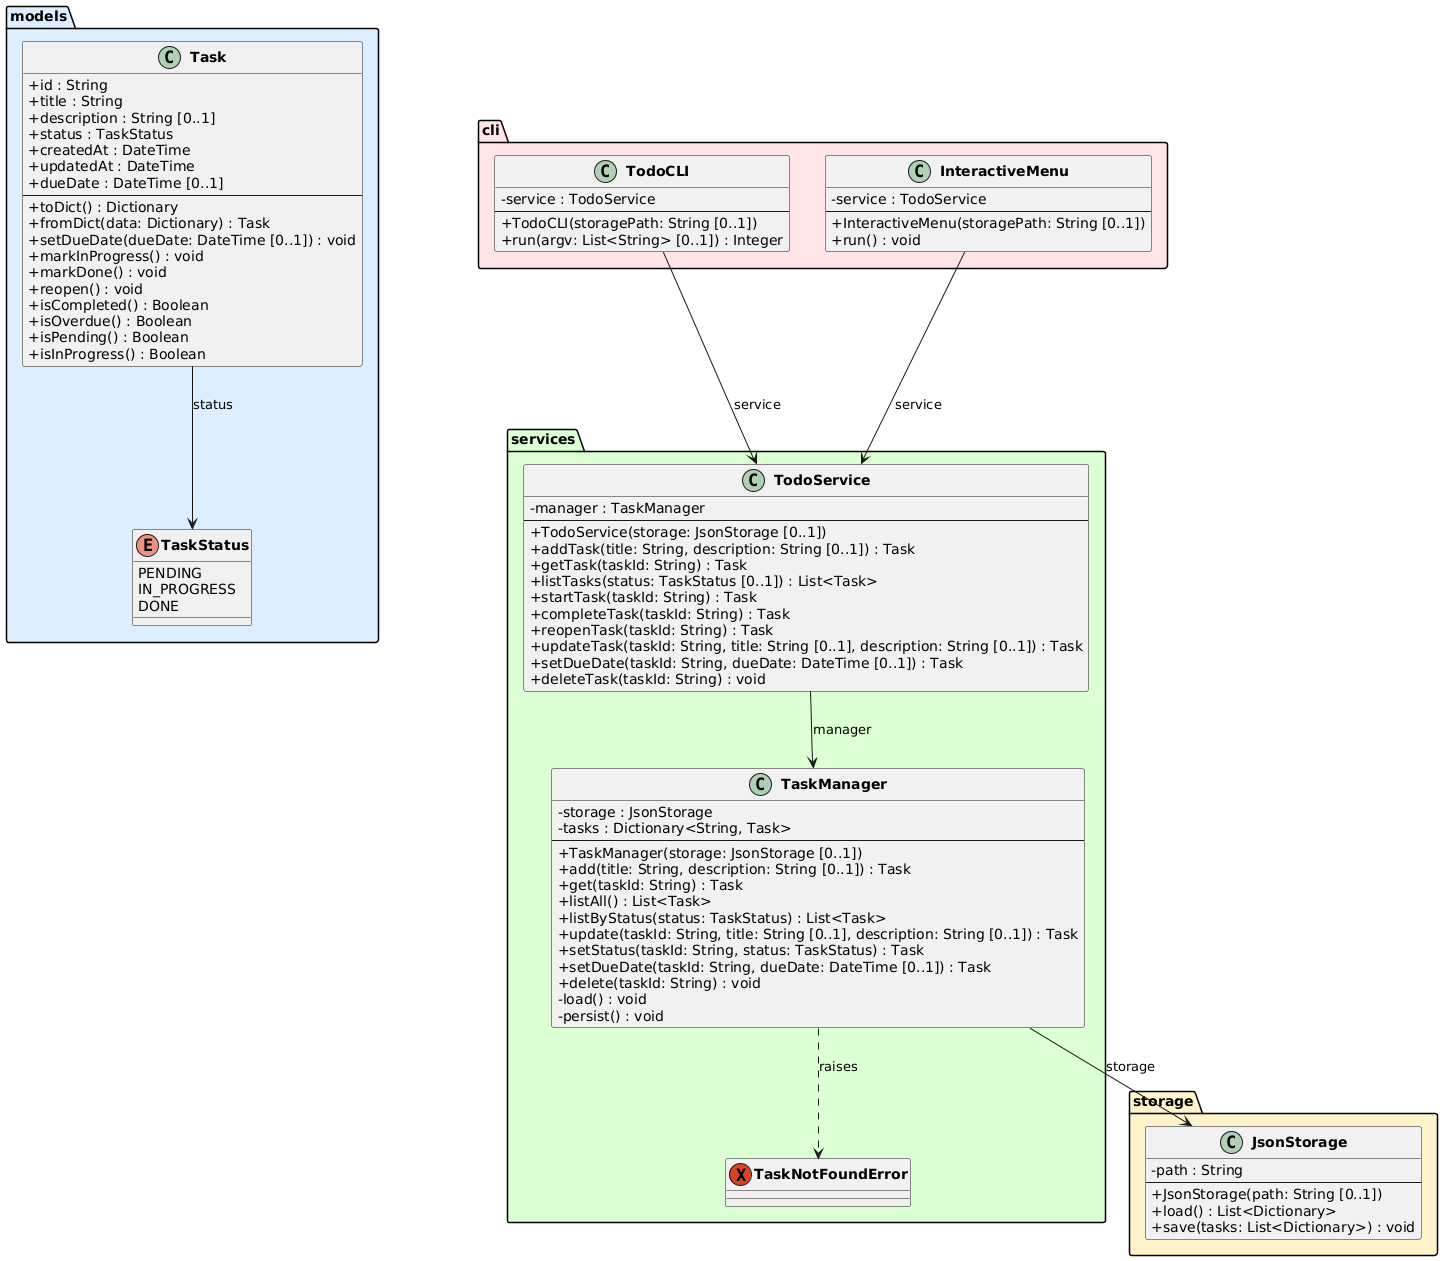

The diagram above was rendered by PlantUML. Its source (embedded in the PNG):
@startuml class_diagram

skinparam classAttributeIconSize 0
skinparam classFontStyle bold

package "models" #DDEEFF {
    enum TaskStatus {
        PENDING
        IN_PROGRESS
        DONE
    }

    class Task {
        +id : String
        +title : String
        +description : String [0..1]
        +status : TaskStatus
        +createdAt : DateTime
        +updatedAt : DateTime
        +dueDate : DateTime [0..1]
        --
        +toDict() : Dictionary
        +fromDict(data: Dictionary) : Task
        +setDueDate(dueDate: DateTime [0..1]) : void
        +markInProgress() : void
        +markDone() : void
        +reopen() : void
        +isCompleted() : Boolean
        +isOverdue() : Boolean
        +isPending() : Boolean
        +isInProgress() : Boolean
    }
}

package "storage" #FFF3CC {
    class JsonStorage {
        -path : String
        --
        +JsonStorage(path: String [0..1])
        +load() : List<Dictionary>
        +save(tasks: List<Dictionary>) : void
    }
}

package "services" #DDFFD4 {
    exception TaskNotFoundError

    class TaskManager {
        -storage : JsonStorage
        -tasks : Dictionary<String, Task>
        --
        +TaskManager(storage: JsonStorage [0..1])
        +add(title: String, description: String [0..1]) : Task
        +get(taskId: String) : Task
        +listAll() : List<Task>
        +listByStatus(status: TaskStatus) : List<Task>
        +update(taskId: String, title: String [0..1], description: String [0..1]) : Task
        +setStatus(taskId: String, status: TaskStatus) : Task
        +setDueDate(taskId: String, dueDate: DateTime [0..1]) : Task
        +delete(taskId: String) : void
        -load() : void
        -persist() : void
    }

    class TodoService {
        -manager : TaskManager
        --
        +TodoService(storage: JsonStorage [0..1])
        +addTask(title: String, description: String [0..1]) : Task
        +getTask(taskId: String) : Task
        +listTasks(status: TaskStatus [0..1]) : List<Task>
        +startTask(taskId: String) : Task
        +completeTask(taskId: String) : Task
        +reopenTask(taskId: String) : Task
        +updateTask(taskId: String, title: String [0..1], description: String [0..1]) : Task
        +setDueDate(taskId: String, dueDate: DateTime [0..1]) : Task
        +deleteTask(taskId: String) : void
    }
}

package "cli" #FFE5E5 {
    class TodoCLI {
        -service : TodoService
        --
        +TodoCLI(storagePath: String [0..1])
        +run(argv: List<String> [0..1]) : Integer
    }

    class InteractiveMenu {
        -service : TodoService
        --
        +InteractiveMenu(storagePath: String [0..1])
        +run() : void
    }
}

Task --> TaskStatus : status
TaskManager --> JsonStorage : storage
TaskManager ..> TaskNotFoundError : raises
TodoService --> TaskManager : manager
TodoCLI --> TodoService : service
InteractiveMenu --> TodoService : service

@enduml